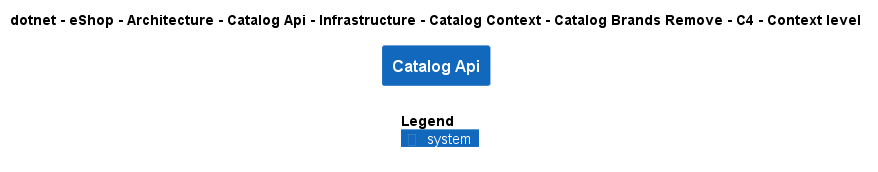

The diagram above was rendered by PlantUML. Its source (embedded in the PNG):
@startuml
!include ..\..\..\..\..\..\..\..\..\..\..\.c4s\C4_Context.puml

AddElementTag("c4interflow:lifecycle:new", $bgColor=green, $fontColor=#ffffff, $borderColor=green, $shadowing="False")
AddElementTag("c4interflow:lifecycle:changed", $bgColor=orange, $fontColor=#ffffff, $borderColor=orange, $shadowing="False")
AddElementTag("c4interflow:lifecycle:removed", $bgColor=red, $fontColor=#ffffff, $borderColor=red, $shadowing="False")

AddRelTag("c4interflow:lifecycle:new", $textColor=green, $lineColor=green)
AddRelTag("c4interflow:lifecycle:changed", $textColor=orange, $lineColor=orange)
AddRelTag("c4interflow:lifecycle:removed", $textColor=red, $lineColor=red)

SHOW_PERSON_PORTRAIT()
LAYOUT_TOP_DOWN()

skinparam linetype polyline

title dotnet - eShop - Architecture - Catalog Api - Infrastructure - Catalog Context - Catalog Brands Remove - C4 - Context level

System(dotnet.eShop.Architecture.SoftwareSystems.CatalogApi, "Catalog Api", "")



SHOW_LEGEND()
@enduml